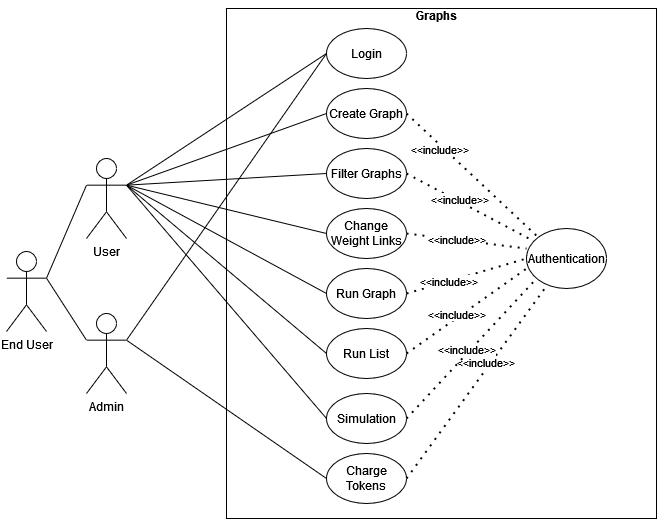

The diagram above was exported from draw.io. Its source (the exported page's mxGraphModel, read from the mxfile embedded in the PNG):
<mxGraphModel dx="1131" dy="762" grid="1" gridSize="10" guides="1" tooltips="1" connect="1" arrows="1" fold="1" page="1" pageScale="1" pageWidth="827" pageHeight="1169" math="0" shadow="0">
  <root>
    <mxCell id="0" />
    <mxCell id="1" parent="0" />
    <mxCell id="309N_9YdObjwOr8-sz6t-1" value="User" style="shape=umlActor;verticalLabelPosition=bottom;verticalAlign=top;html=1;outlineConnect=0;" vertex="1" parent="1">
      <mxGeometry x="120" y="240" width="40" height="80" as="geometry" />
    </mxCell>
    <mxCell id="309N_9YdObjwOr8-sz6t-4" value="Admin" style="shape=umlActor;verticalLabelPosition=bottom;verticalAlign=top;html=1;outlineConnect=0;" vertex="1" parent="1">
      <mxGeometry x="120" y="395" width="40" height="80" as="geometry" />
    </mxCell>
    <mxCell id="309N_9YdObjwOr8-sz6t-6" value="" style="endArrow=none;html=1;rounded=0;exitX=1;exitY=0.3333333333333333;exitDx=0;exitDy=0;exitPerimeter=0;entryX=0;entryY=0.5;entryDx=0;entryDy=0;" edge="1" parent="1" source="309N_9YdObjwOr8-sz6t-1" target="309N_9YdObjwOr8-sz6t-7">
      <mxGeometry width="50" height="50" relative="1" as="geometry">
        <mxPoint x="390" y="410" as="sourcePoint" />
        <mxPoint x="210" y="300" as="targetPoint" />
      </mxGeometry>
    </mxCell>
    <mxCell id="309N_9YdObjwOr8-sz6t-7" value="Login" style="ellipse;whiteSpace=wrap;html=1;" vertex="1" parent="1">
      <mxGeometry x="360" y="110" width="80" height="50" as="geometry" />
    </mxCell>
    <mxCell id="3URvWduDisvOti-BzQSK-1" value="" style="endArrow=none;html=1;rounded=0;exitX=1;exitY=0.3333333333333333;exitDx=0;exitDy=0;exitPerimeter=0;entryX=0;entryY=0.5;entryDx=0;entryDy=0;" edge="1" parent="1" source="309N_9YdObjwOr8-sz6t-4" target="309N_9YdObjwOr8-sz6t-7">
      <mxGeometry width="50" height="50" relative="1" as="geometry">
        <mxPoint x="390" y="410" as="sourcePoint" />
        <mxPoint x="440" y="360" as="targetPoint" />
      </mxGeometry>
    </mxCell>
    <mxCell id="3URvWduDisvOti-BzQSK-2" value="&lt;span class=&quot;pl-s&quot;&gt;Create Graph&lt;/span&gt;" style="ellipse;whiteSpace=wrap;html=1;" vertex="1" parent="1">
      <mxGeometry x="360" y="170" width="80" height="50" as="geometry" />
    </mxCell>
    <mxCell id="3URvWduDisvOti-BzQSK-3" value="Filter Graphs" style="ellipse;whiteSpace=wrap;html=1;" vertex="1" parent="1">
      <mxGeometry x="360" y="230" width="80" height="50" as="geometry" />
    </mxCell>
    <mxCell id="3URvWduDisvOti-BzQSK-4" value="Change Weight Links" style="ellipse;whiteSpace=wrap;html=1;" vertex="1" parent="1">
      <mxGeometry x="360" y="290" width="80" height="50" as="geometry" />
    </mxCell>
    <mxCell id="3URvWduDisvOti-BzQSK-5" value="Run Graph" style="ellipse;whiteSpace=wrap;html=1;" vertex="1" parent="1">
      <mxGeometry x="360" y="350" width="80" height="50" as="geometry" />
    </mxCell>
    <mxCell id="3URvWduDisvOti-BzQSK-6" value="Charge Tokens" style="ellipse;whiteSpace=wrap;html=1;" vertex="1" parent="1">
      <mxGeometry x="360" y="535" width="80" height="50" as="geometry" />
    </mxCell>
    <mxCell id="3URvWduDisvOti-BzQSK-7" value="" style="endArrow=none;html=1;rounded=0;exitX=1;exitY=0.3333333333333333;exitDx=0;exitDy=0;exitPerimeter=0;entryX=0;entryY=0.5;entryDx=0;entryDy=0;" edge="1" parent="1" source="309N_9YdObjwOr8-sz6t-4" target="3URvWduDisvOti-BzQSK-6">
      <mxGeometry width="50" height="50" relative="1" as="geometry">
        <mxPoint x="390" y="410" as="sourcePoint" />
        <mxPoint x="440" y="360" as="targetPoint" />
      </mxGeometry>
    </mxCell>
    <mxCell id="3URvWduDisvOti-BzQSK-8" value="" style="endArrow=none;html=1;rounded=0;exitX=1;exitY=0.3333333333333333;exitDx=0;exitDy=0;exitPerimeter=0;entryX=0;entryY=0.5;entryDx=0;entryDy=0;" edge="1" parent="1" source="309N_9YdObjwOr8-sz6t-1" target="3URvWduDisvOti-BzQSK-2">
      <mxGeometry width="50" height="50" relative="1" as="geometry">
        <mxPoint x="390" y="410" as="sourcePoint" />
        <mxPoint x="440" y="360" as="targetPoint" />
      </mxGeometry>
    </mxCell>
    <mxCell id="3URvWduDisvOti-BzQSK-9" value="" style="endArrow=none;html=1;rounded=0;exitX=1;exitY=0.3333333333333333;exitDx=0;exitDy=0;exitPerimeter=0;entryX=0;entryY=0.5;entryDx=0;entryDy=0;" edge="1" parent="1" source="309N_9YdObjwOr8-sz6t-1" target="3URvWduDisvOti-BzQSK-3">
      <mxGeometry width="50" height="50" relative="1" as="geometry">
        <mxPoint x="170" y="276.66666666666674" as="sourcePoint" />
        <mxPoint x="370" y="205" as="targetPoint" />
      </mxGeometry>
    </mxCell>
    <mxCell id="3URvWduDisvOti-BzQSK-10" value="" style="endArrow=none;html=1;rounded=0;exitX=1;exitY=0.3333333333333333;exitDx=0;exitDy=0;exitPerimeter=0;entryX=0;entryY=0.5;entryDx=0;entryDy=0;" edge="1" parent="1" source="309N_9YdObjwOr8-sz6t-1" target="3URvWduDisvOti-BzQSK-4">
      <mxGeometry width="50" height="50" relative="1" as="geometry">
        <mxPoint x="180" y="286.66666666666674" as="sourcePoint" />
        <mxPoint x="380" y="215" as="targetPoint" />
      </mxGeometry>
    </mxCell>
    <mxCell id="3URvWduDisvOti-BzQSK-11" value="" style="endArrow=none;html=1;rounded=0;exitX=1;exitY=0.3333333333333333;exitDx=0;exitDy=0;exitPerimeter=0;entryX=0;entryY=0.5;entryDx=0;entryDy=0;" edge="1" parent="1" source="309N_9YdObjwOr8-sz6t-1" target="3URvWduDisvOti-BzQSK-5">
      <mxGeometry width="50" height="50" relative="1" as="geometry">
        <mxPoint x="170" y="276.66666666666674" as="sourcePoint" />
        <mxPoint x="370" y="325" as="targetPoint" />
      </mxGeometry>
    </mxCell>
    <mxCell id="3URvWduDisvOti-BzQSK-13" value="Run List" style="ellipse;whiteSpace=wrap;html=1;" vertex="1" parent="1">
      <mxGeometry x="360" y="410" width="80" height="50" as="geometry" />
    </mxCell>
    <mxCell id="3URvWduDisvOti-BzQSK-14" value="" style="endArrow=none;html=1;rounded=0;exitX=1;exitY=0.3333333333333333;exitDx=0;exitDy=0;exitPerimeter=0;entryX=0;entryY=0.5;entryDx=0;entryDy=0;" edge="1" parent="1" source="309N_9YdObjwOr8-sz6t-1" target="3URvWduDisvOti-BzQSK-13">
      <mxGeometry width="50" height="50" relative="1" as="geometry">
        <mxPoint x="390" y="410" as="sourcePoint" />
        <mxPoint x="440" y="360" as="targetPoint" />
      </mxGeometry>
    </mxCell>
    <mxCell id="3URvWduDisvOti-BzQSK-15" value="" style="endArrow=none;dashed=1;html=1;dashPattern=1 3;strokeWidth=2;rounded=0;exitX=1;exitY=0.5;exitDx=0;exitDy=0;entryX=0;entryY=0;entryDx=0;entryDy=0;" edge="1" parent="1" source="3URvWduDisvOti-BzQSK-2" target="3URvWduDisvOti-BzQSK-21">
      <mxGeometry width="50" height="50" relative="1" as="geometry">
        <mxPoint x="390" y="410" as="sourcePoint" />
        <mxPoint x="570" y="310" as="targetPoint" />
      </mxGeometry>
    </mxCell>
    <mxCell id="3URvWduDisvOti-BzQSK-22" value="&amp;lt;&amp;lt;include&amp;gt;&amp;gt;" style="edgeLabel;html=1;align=center;verticalAlign=middle;resizable=0;points=[];" vertex="1" connectable="0" parent="3URvWduDisvOti-BzQSK-15">
      <mxGeometry x="-0.4692" y="-4" relative="1" as="geometry">
        <mxPoint as="offset" />
      </mxGeometry>
    </mxCell>
    <mxCell id="3URvWduDisvOti-BzQSK-16" value="" style="endArrow=none;dashed=1;html=1;dashPattern=1 3;strokeWidth=2;rounded=0;exitX=1;exitY=0.5;exitDx=0;exitDy=0;" edge="1" parent="1" source="3URvWduDisvOti-BzQSK-3" target="3URvWduDisvOti-BzQSK-21">
      <mxGeometry width="50" height="50" relative="1" as="geometry">
        <mxPoint x="390" y="410" as="sourcePoint" />
        <mxPoint x="560" y="320" as="targetPoint" />
      </mxGeometry>
    </mxCell>
    <mxCell id="3URvWduDisvOti-BzQSK-23" value="&amp;lt;&amp;lt;include&amp;gt;&amp;gt;" style="edgeLabel;html=1;align=center;verticalAlign=middle;resizable=0;points=[];" vertex="1" connectable="0" parent="3URvWduDisvOti-BzQSK-16">
      <mxGeometry x="-0.1882" y="3" relative="1" as="geometry">
        <mxPoint x="-1" as="offset" />
      </mxGeometry>
    </mxCell>
    <mxCell id="3URvWduDisvOti-BzQSK-17" value="" style="endArrow=none;dashed=1;html=1;dashPattern=1 3;strokeWidth=2;rounded=0;exitX=1;exitY=0.5;exitDx=0;exitDy=0;" edge="1" parent="1" source="3URvWduDisvOti-BzQSK-4">
      <mxGeometry width="50" height="50" relative="1" as="geometry">
        <mxPoint x="390" y="410" as="sourcePoint" />
        <mxPoint x="560" y="330" as="targetPoint" />
      </mxGeometry>
    </mxCell>
    <mxCell id="3URvWduDisvOti-BzQSK-24" value="&amp;lt;&amp;lt;include&amp;gt;&amp;gt;" style="edgeLabel;html=1;align=center;verticalAlign=middle;resizable=0;points=[];" vertex="1" connectable="0" parent="3URvWduDisvOti-BzQSK-17">
      <mxGeometry x="-0.1692" y="1" relative="1" as="geometry">
        <mxPoint as="offset" />
      </mxGeometry>
    </mxCell>
    <mxCell id="3URvWduDisvOti-BzQSK-18" value="" style="endArrow=none;dashed=1;html=1;dashPattern=1 3;strokeWidth=2;rounded=0;exitX=1;exitY=0.5;exitDx=0;exitDy=0;" edge="1" parent="1" source="3URvWduDisvOti-BzQSK-5">
      <mxGeometry width="50" height="50" relative="1" as="geometry">
        <mxPoint x="390" y="410" as="sourcePoint" />
        <mxPoint x="560" y="340" as="targetPoint" />
      </mxGeometry>
    </mxCell>
    <mxCell id="3URvWduDisvOti-BzQSK-25" value="&amp;lt;&amp;lt;include&amp;gt;&amp;gt;" style="edgeLabel;html=1;align=center;verticalAlign=middle;resizable=0;points=[];" vertex="1" connectable="0" parent="3URvWduDisvOti-BzQSK-18">
      <mxGeometry x="-0.312" y="1" relative="1" as="geometry">
        <mxPoint as="offset" />
      </mxGeometry>
    </mxCell>
    <mxCell id="3URvWduDisvOti-BzQSK-19" value="" style="endArrow=none;dashed=1;html=1;dashPattern=1 3;strokeWidth=2;rounded=0;exitX=1;exitY=0.5;exitDx=0;exitDy=0;" edge="1" parent="1" source="3URvWduDisvOti-BzQSK-13">
      <mxGeometry width="50" height="50" relative="1" as="geometry">
        <mxPoint x="390" y="410" as="sourcePoint" />
        <mxPoint x="560" y="350" as="targetPoint" />
      </mxGeometry>
    </mxCell>
    <mxCell id="3URvWduDisvOti-BzQSK-26" value="&amp;lt;&amp;lt;include&amp;gt;&amp;gt;" style="edgeLabel;html=1;align=center;verticalAlign=middle;resizable=0;points=[];" vertex="1" connectable="0" parent="3URvWduDisvOti-BzQSK-19">
      <mxGeometry x="-0.1417" y="4" relative="1" as="geometry">
        <mxPoint as="offset" />
      </mxGeometry>
    </mxCell>
    <mxCell id="3URvWduDisvOti-BzQSK-20" value="" style="endArrow=none;dashed=1;html=1;dashPattern=1 3;strokeWidth=2;rounded=0;exitX=1;exitY=0.5;exitDx=0;exitDy=0;" edge="1" parent="1" source="3URvWduDisvOti-BzQSK-6" target="3URvWduDisvOti-BzQSK-21">
      <mxGeometry width="50" height="50" relative="1" as="geometry">
        <mxPoint x="390" y="410" as="sourcePoint" />
        <mxPoint x="560" y="360" as="targetPoint" />
      </mxGeometry>
    </mxCell>
    <mxCell id="3URvWduDisvOti-BzQSK-27" value="&amp;lt;&amp;lt;include&amp;gt;&amp;gt;" style="edgeLabel;html=1;align=center;verticalAlign=middle;resizable=0;points=[];" vertex="1" connectable="0" parent="3URvWduDisvOti-BzQSK-20">
      <mxGeometry x="0.1687" y="5" relative="1" as="geometry">
        <mxPoint as="offset" />
      </mxGeometry>
    </mxCell>
    <mxCell id="3URvWduDisvOti-BzQSK-21" value="Authentication" style="ellipse;whiteSpace=wrap;html=1;" vertex="1" parent="1">
      <mxGeometry x="560" y="310" width="80" height="60" as="geometry" />
    </mxCell>
    <mxCell id="3URvWduDisvOti-BzQSK-28" value="Simulation" style="ellipse;whiteSpace=wrap;html=1;" vertex="1" parent="1">
      <mxGeometry x="360" y="475" width="80" height="50" as="geometry" />
    </mxCell>
    <mxCell id="3URvWduDisvOti-BzQSK-29" value="" style="endArrow=none;html=1;rounded=0;exitX=1;exitY=0.3333333333333333;exitDx=0;exitDy=0;exitPerimeter=0;entryX=0;entryY=0.5;entryDx=0;entryDy=0;" edge="1" parent="1" source="309N_9YdObjwOr8-sz6t-1" target="3URvWduDisvOti-BzQSK-28">
      <mxGeometry width="50" height="50" relative="1" as="geometry">
        <mxPoint x="390" y="410" as="sourcePoint" />
        <mxPoint x="440" y="360" as="targetPoint" />
      </mxGeometry>
    </mxCell>
    <mxCell id="3URvWduDisvOti-BzQSK-30" value="" style="endArrow=none;dashed=1;html=1;dashPattern=1 3;strokeWidth=2;rounded=0;exitX=1;exitY=0.5;exitDx=0;exitDy=0;" edge="1" parent="1" source="3URvWduDisvOti-BzQSK-28">
      <mxGeometry width="50" height="50" relative="1" as="geometry">
        <mxPoint x="450" y="445" as="sourcePoint" />
        <mxPoint x="570" y="360" as="targetPoint" />
      </mxGeometry>
    </mxCell>
    <mxCell id="3URvWduDisvOti-BzQSK-31" value="&amp;lt;&amp;lt;include&amp;gt;&amp;gt;" style="edgeLabel;html=1;align=center;verticalAlign=middle;resizable=0;points=[];" vertex="1" connectable="0" parent="3URvWduDisvOti-BzQSK-30">
      <mxGeometry x="-0.1417" y="4" relative="1" as="geometry">
        <mxPoint x="7" y="-7" as="offset" />
      </mxGeometry>
    </mxCell>
    <mxCell id="3URvWduDisvOti-BzQSK-33" value="" style="rounded=0;whiteSpace=wrap;html=1;fillColor=none;" vertex="1" parent="1">
      <mxGeometry x="260" y="90" width="430" height="510" as="geometry" />
    </mxCell>
    <mxCell id="3URvWduDisvOti-BzQSK-34" value="End User" style="shape=umlActor;verticalLabelPosition=bottom;verticalAlign=top;html=1;outlineConnect=0;fillColor=none;" vertex="1" parent="1">
      <mxGeometry x="40" y="333" width="40" height="80" as="geometry" />
    </mxCell>
    <mxCell id="3URvWduDisvOti-BzQSK-35" value="" style="endArrow=none;html=1;rounded=0;exitX=1;exitY=0.3333333333333333;exitDx=0;exitDy=0;exitPerimeter=0;entryX=0;entryY=0.3333333333333333;entryDx=0;entryDy=0;entryPerimeter=0;" edge="1" parent="1" source="3URvWduDisvOti-BzQSK-34" target="309N_9YdObjwOr8-sz6t-1">
      <mxGeometry width="50" height="50" relative="1" as="geometry">
        <mxPoint x="390" y="410" as="sourcePoint" />
        <mxPoint x="440" y="360" as="targetPoint" />
      </mxGeometry>
    </mxCell>
    <mxCell id="3URvWduDisvOti-BzQSK-36" value="" style="endArrow=none;html=1;rounded=0;exitX=1;exitY=0.3333333333333333;exitDx=0;exitDy=0;exitPerimeter=0;entryX=0;entryY=0.3333333333333333;entryDx=0;entryDy=0;entryPerimeter=0;" edge="1" parent="1" source="3URvWduDisvOti-BzQSK-34" target="309N_9YdObjwOr8-sz6t-4">
      <mxGeometry width="50" height="50" relative="1" as="geometry">
        <mxPoint x="390" y="410" as="sourcePoint" />
        <mxPoint x="440" y="360" as="targetPoint" />
      </mxGeometry>
    </mxCell>
    <mxCell id="3URvWduDisvOti-BzQSK-37" value="Graphs" style="text;html=1;strokeColor=none;fillColor=none;align=center;verticalAlign=middle;whiteSpace=wrap;rounded=0;fontStyle=1" vertex="1" parent="1">
      <mxGeometry x="440" y="82" width="60" height="30" as="geometry" />
    </mxCell>
  </root>
</mxGraphModel>